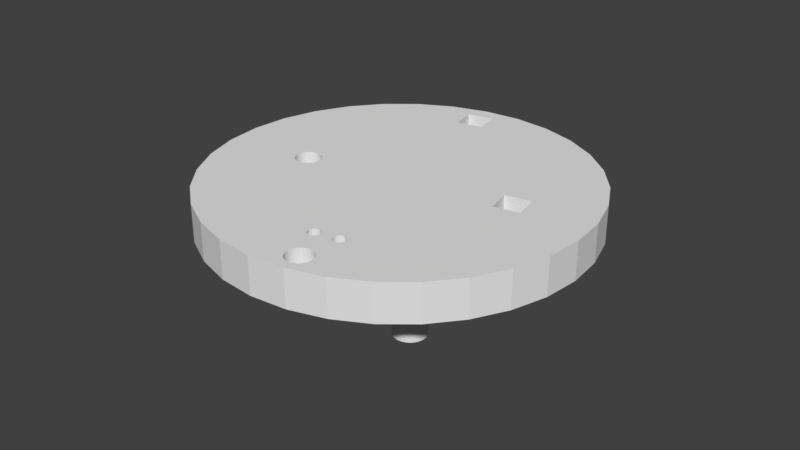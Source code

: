 # Source: Bottom_Plate.blend  (saved by Blender 2.79.0; exported with 4.5.12 LTS)
import bpy
from mathutils import Matrix  # noqa: F401  (used for matrix-valued properties, if any)

bpy.ops.wm.read_factory_settings(use_empty=True)
scene = bpy.context.scene
scene.name = 'Scene'

# ---- collections
col_collection_1 = bpy.data.collections.new('Collection 1'); scene.collection.children.link(col_collection_1)

# ---- world
world_world = bpy.data.worlds.new('World'); scene.world = world_world
world_world.color = (0.05088, 0.05088, 0.05088)
world_world.use_sun_shadow = False
world_world.sun_shadow_jitter_overblur = 0.0
world_world.cycles.sampling_method = 'MANUAL'

# ---- meshes
me_cylinder_001 = bpy.data.meshes.new('Cylinder.001')
me_cylinder_001.from_pydata([(0.3344, -0.4074, -4.057), (0.35, -0.4121, -4.057), (0.3644, -0.4198, -4.057), (0.377, -0.4301, -4.057), (0.3874, -0.4428, -4.057), (0.3951, -0.4572, -4.057), (0.3999, -0.4728, -4.057), (0.4015, -0.4891, -4.057), (0.3999, -0.5053, -4.057), (0.3951, -0.5209, -4.057), (0.3874, -0.5354, -4.057), (0.3771, -0.548, -4.057), (0.3645, -0.5584, -4.057), (0.3501, -0.5661, -4.057), (0.3344, -0.5708, -4.057), (0.3182, -0.5724, -4.057), (0.3019, -0.5708, -4.057), (0.2863, -0.5661, -4.057), (0.2719, -0.5584, -4.057), (0.2592, -0.548, -4.057), (0.2489, -0.5354, -4.057), (0.2412, -0.521, -4.057), (0.2364, -0.5054, -4.057), (0.2348, -0.4891, -4.057), (0.2364, -0.4729, -4.057), (0.2411, -0.4572, -4.057), (0.2488, -0.4428, -4.057), (0.2592, -0.4302, -4.057), (0.2718, -0.4198, -4.057), (0.2862, -0.4121, -4.057), (0.3018, -0.4074, -4.057), (0.3181, -0.4058, -4.057), (-0.4765, 0.2379, -4.057), (-0.4609, 0.2332, -4.057), (-0.4465, 0.2255, -4.057), (-0.4338, 0.2151, -4.057), (-0.4235, 0.2025, -4.057), (-0.4158, 0.1881, -4.057), (-0.411, 0.1725, -4.057), (-0.4094, 0.1562, -4.057), (-0.411, 0.14, -4.057), (-0.4157, 0.1243, -4.057), (-0.4234, 0.1099, -4.057), (-0.4338, 0.09728, -4.057), (-0.4464, 0.08691, -4.057), (-0.4608, 0.0792, -4.057), (-0.4764, 0.07445, -4.057), (-0.4927, 0.07284, -4.057), (-0.509, 0.07444, -4.057), (-0.5246, 0.07917, -4.057), (-0.539, 0.08687, -4.057), (-0.5516, 0.09722, -4.057), (-0.562, 0.1098, -4.057), (-0.5697, 0.1243, -4.057), (-0.5745, 0.1399, -4.057), (-0.5761, 0.1561, -4.057), (-0.5745, 0.1724, -4.057), (-0.5697, 0.188, -4.057), (-0.562, 0.2024, -4.057), (-0.5517, 0.2151, -4.057), (-0.5391, 0.2254, -4.057), (-0.5247, 0.2332, -4.057), (-0.509, 0.2379, -4.057), (-0.4928, 0.2395, -4.057), (0.3341, 0.5868, -4.057), (0.3497, 0.582, -4.057), (0.3641, 0.5743, -4.057), (0.3768, 0.564, -4.057), (0.3871, 0.5513, -4.057), (0.3948, 0.5369, -4.057), (0.3996, 0.5213, -4.057), (0.4012, 0.5051, -4.057), (0.3996, 0.4888, -4.057), (0.3949, 0.4732, -4.057), (0.3872, 0.4587, -4.057), (0.3768, 0.4461, -4.057), (0.3642, 0.4357, -4.057), (0.3498, 0.428, -4.057), (0.3341, 0.4233, -4.057), (0.3179, 0.4217, -4.057), (0.3016, 0.4233, -4.057), (0.286, 0.428, -4.057), (0.2716, 0.4357, -4.057), (0.259, 0.4461, -4.057), (0.2486, 0.4587, -4.057), (0.2409, 0.4731, -4.057), (0.2361, 0.4887, -4.057), (0.2345, 0.505, -4.057), (0.2361, 0.5212, -4.057), (0.2408, 0.5369, -4.057), (0.2485, 0.5513, -4.057), (0.2589, 0.5639, -4.057), (0.2715, 0.5743, -4.057), (0.2859, 0.582, -4.057), (0.3016, 0.5867, -4.057), (0.3178, 0.5883, -4.057), (0.0, 1.0, -1.0), (0.0, 1.0, 1.0), (0.1951, 0.9808, 1.0), (0.1951, 0.9808, -1.0), (0.03764, -0.6741, -1.0), (-0.02753, -0.6706, -1.0), (-0.02817, -0.6641, -1.0), (-0.03007, -0.6579, -1.0), (0.3827, 0.9239, -1.0), (0.5556, 0.8315, -1.0), (0.7071, 0.7071, -1.0), (0.8315, 0.5556, -1.0), (0.9239, 0.3827, -1.0), (0.9808, 0.1951, -1.0), (1.0, 7.55e-08, -1.0), (0.09869, -0.6926, -1.0), (0.1018, -0.6868, -1.0), (0.1037, -0.6806, -1.0), (0.1043, -0.6741, -1.0), (0.1037, -0.6676, -1.0), (0.1018, -0.6613, -1.0), (0.09869, -0.6555, -1.0), (0.09454, -0.6505, -1.0), (0.08949, -0.6464, -1.0), (0.08373, -0.6433, -1.0), (0.07748, -0.6414, -1.0), (0.07097, -0.6407, -1.0), (0.06447, -0.6414, -1.0), (0.05822, -0.6433, -1.0), (0.05246, -0.6464, -1.0), (0.0474, -0.6505, -1.0), (0.04326, -0.6555, -1.0), (0.04018, -0.6613, -1.0), (0.03828, -0.6676, -1.0), (-0.1951, 0.9808, -1.0), (-0.1951, 0.9808, 1.0), (-0.03929, 0.9188, 1.0), (0.06917, 0.9188, 1.0), (0.06917, 0.7804, 1.0), (0.06642, 0.7804, 1.0), (-0.07362, -0.6398, 1.0), (-0.06737, -0.6379, 1.0), (-0.06086, -0.6373, 1.0), (-0.05436, -0.6379, 1.0), (-0.04811, -0.6398, 1.0), (-0.04235, -0.6429, 1.0), (-0.03729, -0.6471, 1.0), (-0.03315, -0.6521, 1.0), (-0.03007, -0.6579, 1.0), (-0.02817, -0.6641, 1.0), (-0.02753, -0.6706, 1.0), (-0.02817, -0.6771, 1.0), (-0.03007, -0.6834, 1.0), (-0.03315, -0.6891, 1.0), (-0.03729, -0.6942, 1.0), (-0.04235, -0.6983, 1.0), (-0.04811, -0.7014, 1.0), (-0.05436, -0.7033, 1.0), (-0.06086, -0.704, 1.0), (-0.02624, -0.8171, 1.0), (-0.01349, -0.8132, 1.0), (0.0, -0.8119, 1.0), (0.01349, -0.8132, 1.0), (0.01428, -0.8134, 1.0), (0.07539, -0.707, 1.0), (0.07097, -0.7074, 1.0), (0.06447, -0.7068, 1.0), (0.05822, -0.7049, 1.0), (0.05246, -0.7018, 1.0), (0.0474, -0.6976, 1.0), (0.04326, -0.6926, 1.0), (0.04018, -0.6868, 1.0), (0.03828, -0.6806, 1.0), (0.03764, -0.6741, 1.0), (0.03828, -0.6676, 1.0), (0.04018, -0.6613, 1.0), (0.04326, -0.6555, 1.0), (0.0474, -0.6505, 1.0), (0.05246, -0.6464, 1.0), (0.05822, -0.6433, 1.0), (0.06447, -0.6414, 1.0), (0.07097, -0.6407, 1.0), (0.07748, -0.6414, 1.0), (0.08373, -0.6433, 1.0), (0.08949, -0.6464, 1.0), (0.09454, -0.6505, 1.0), (0.09869, -0.6555, 1.0), (0.1017, -0.6612, 1.0), (0.517, 0.06231, 1.0), (0.517, 0.06917, 1.0), (0.6553, 0.06917, 1.0), (0.6553, -0.06917, 1.0), (0.5285, -0.06917, 1.0), (0.9808, -0.1951, 1.0), (1.0, 7.55e-08, 1.0), (0.9808, 0.1951, 1.0), (0.9239, 0.3827, 1.0), (0.8315, 0.5556, 1.0), (0.7071, 0.7071, 1.0), (0.5556, 0.8315, 1.0), (0.3827, 0.9239, 1.0), (0.07097, -0.7074, -1.0), (0.07748, -0.7068, -1.0), (0.08373, -0.7049, -1.0), (0.08949, -0.7018, -1.0), (0.09454, -0.6976, -1.0), (0.9808, -0.1951, -1.0), (0.9239, -0.3827, -1.0), (0.8315, -0.5556, -1.0), (0.7071, -0.7071, -1.0), (0.5556, -0.8315, -1.0), (0.3827, -0.9239, -1.0), (0.1951, -0.9808, -1.0), (-3.258e-07, -1.0, -1.0), (-0.1951, -0.9808, -1.0), (-0.0942, -0.6706, -1.0), (-0.09356, -0.6771, -1.0), (-0.09166, -0.6834, -1.0), (-0.08858, -0.6891, -1.0), (-0.08443, -0.6942, -1.0), (-0.07938, -0.6983, -1.0), (-0.07362, -0.7014, -1.0), (-0.06737, -0.7033, -1.0), (-0.06086, -0.704, -1.0), (-0.05436, -0.7033, -1.0), (-0.04811, -0.7014, -1.0), (-0.04235, -0.6983, -1.0), (-0.03729, -0.6942, -1.0), (-0.03315, -0.6891, -1.0), (-0.03007, -0.6834, -1.0), (-0.02817, -0.6771, -1.0), (0.03828, -0.6806, -1.0), (0.04018, -0.6868, -1.0), (0.04326, -0.6926, -1.0), (0.0474, -0.6976, -1.0), (0.05246, -0.7018, -1.0), (0.05822, -0.7049, -1.0), (0.06447, -0.7068, -1.0), (-0.03315, -0.6521, -1.0), (-0.03729, -0.6471, -1.0), (-0.04235, -0.6429, -1.0), (-0.04811, -0.6398, -1.0), (-0.05436, -0.6379, -1.0), (-0.06086, -0.6373, -1.0), (-0.06737, -0.6379, -1.0), (-0.07362, -0.6398, -1.0), (-0.07938, -0.6429, -1.0), (-0.08443, -0.6471, -1.0), (-0.08858, -0.6521, -1.0), (-0.09166, -0.6579, -1.0), (-0.09356, -0.6641, -1.0), (-0.3827, -0.9239, -1.0), (-0.5556, -0.8315, -1.0), (-0.7071, -0.7071, -1.0), (-0.8315, -0.5556, -1.0), (-0.9239, -0.3827, -1.0), (-0.9808, -0.1951, -1.0), (-1.0, 9.656e-07, -1.0), (-0.9808, 0.1951, -1.0), (-0.9239, 0.3827, -1.0), (-0.8315, 0.5556, -1.0), (-0.7071, 0.7071, -1.0), (-0.5556, 0.8315, -1.0), (-0.3827, 0.9239, -1.0), (0.09869, -0.6926, 1.0), (0.1018, -0.6868, 1.0), (0.1037, -0.6806, 1.0), (0.1043, -0.6741, 1.0), (0.1037, -0.6676, 1.0), (0.1018, -0.6613, 1.0), (-0.3827, 0.9239, 1.0), (-0.5556, 0.8315, 1.0), (-0.7071, 0.7071, 1.0), (-0.8315, 0.5556, 1.0), (-0.9239, 0.3827, 1.0), (-0.9808, 0.1951, 1.0), (-1.0, 9.656e-07, 1.0), (-0.9808, -0.1951, 1.0), (-0.5278, -0.06852, 1.0), (-0.5347, -0.06784, 1.0), (-0.5477, -0.0639, 1.0), (-0.5596, -0.05751, 1.0), (-0.5701, -0.04891, 1.0), (-0.5787, -0.03843, 1.0), (-0.5851, -0.02647, 1.0), (-0.5891, -0.01349, 1.0), (-0.5904, 6.679e-08, 1.0), (-0.5891, 0.01349, 1.0), (-0.5851, 0.02647, 1.0), (-0.5787, 0.03843, 1.0), (-0.5701, 0.04891, 1.0), (-0.5596, 0.05751, 1.0), (-0.5477, 0.0639, 1.0), (-0.5347, 0.06784, 1.0), (-0.5212, 0.06917, 1.0), (-0.5077, 0.06784, 1.0), (-0.4947, 0.0639, 1.0), (-0.4828, 0.05751, 1.0), (-0.4723, 0.04891, 1.0), (-0.4646, 0.03951, 1.0), (-0.06917, 0.857, 1.0), (-0.06917, 0.9188, 1.0), (-0.06917, 0.9188, -0.4073), (0.06917, 0.9188, -0.4073), (0.06917, 0.7804, -0.4073), (-0.06917, 0.7804, -0.4073), (-0.06917, 0.7804, 1.0), (-0.4637, 0.03843, 1.0), (-0.4573, 0.02647, 1.0), (-0.4534, 0.01349, 1.0), (-0.452, 5.222e-09, 1.0), (-0.4534, -0.01349, 1.0), (-0.4573, -0.02647, 1.0), (-0.4637, -0.03843, 1.0), (-0.4723, -0.04891, 1.0), (-0.4828, -0.05751, 1.0), (-0.4947, -0.0639, 1.0), (-0.5077, -0.06784, 1.0), (-0.5212, -0.06917, 1.0), (-0.9239, -0.3827, 1.0), (-0.8315, -0.5556, 1.0), (-0.7071, -0.7071, 1.0), (-0.5556, -0.8315, 1.0), (-0.3827, -0.9239, 1.0), (-0.1951, -0.9808, 1.0), (-3.258e-07, -1.0, 1.0), (-1.427e-07, -0.9502, 1.0), (-0.01349, -0.9489, 1.0), (-0.02647, -0.9449, 1.0), (-0.03843, -0.9385, 1.0), (-0.04891, -0.9299, 1.0), (-0.05751, -0.9195, 1.0), (-0.0639, -0.9075, 1.0), (-0.06784, -0.8945, 1.0), (-0.06917, -0.881, 1.0), (-0.06784, -0.8675, 1.0), (-0.0639, -0.8546, 1.0), (-0.05751, -0.8426, 1.0), (-0.04891, -0.8321, 1.0), (-0.03843, -0.8235, 1.0), (-0.02647, -0.8171, 1.0), (-0.06737, -0.7033, 1.0), (-0.07362, -0.7014, 1.0), (-0.07938, -0.6983, 1.0), (-0.08443, -0.6942, 1.0), (-0.08858, -0.6891, 1.0), (-0.09166, -0.6834, 1.0), (-0.09356, -0.6771, 1.0), (-0.0942, -0.6706, 1.0), (-0.09356, -0.6641, 1.0), (-0.09166, -0.6579, 1.0), (-0.08858, -0.6521, 1.0), (-0.08443, -0.6471, 1.0), (-0.07938, -0.6429, 1.0), (-0.01349, -0.8132, -0.4073), (0.0, -0.8119, -0.4073), (0.01349, -0.8132, -0.4073), (0.02647, -0.8171, -0.4073), (0.02647, -0.8171, 1.0), (0.09454, -0.6976, 1.0), (0.08949, -0.7018, 1.0), (0.08373, -0.7049, 1.0), (0.07748, -0.7068, 1.0), (0.03843, -0.8235, 1.0), (0.04891, -0.8321, 1.0), (0.05751, -0.8426, 1.0), (0.05931, -0.846, 1.0), (0.5556, -0.8315, 1.0), (0.7071, -0.7071, 1.0), (0.8315, -0.5556, 1.0), (0.9239, -0.3827, 1.0), (0.517, -0.06917, 1.0), (0.517, -0.06917, -0.4073), (0.517, 0.06917, -0.4073), (0.6553, 0.06917, -0.4073), (0.6553, -0.06917, -0.4073), (0.3827, -0.9239, 1.0), (0.1951, -0.9808, 1.0), (-0.06667, 0.7829, -0.4073), (-0.06667, 0.9163, -0.4073), (0.06667, 0.9163, -0.4073), (0.06667, 0.7829, -0.4073), (0.0639, -0.8546, 1.0), (0.06784, -0.8675, 1.0), (0.06917, -0.881, 1.0), (0.06784, -0.8945, 1.0), (0.0639, -0.9075, 1.0), (0.05751, -0.9195, 1.0), (0.04891, -0.9299, 1.0), (0.03843, -0.9385, 1.0), (0.02647, -0.9449, 1.0), (0.01349, -0.9489, 1.0), (-2.254e-08, -0.9502, 1.0), (-2.254e-08, -0.9502, -0.4073), (-0.01349, -0.9489, -0.4073), (-0.02647, -0.9449, -0.4073), (-0.03843, -0.9385, -0.4073), (-0.04891, -0.9299, -0.4073), (-0.05751, -0.9195, -0.4073), (-0.0639, -0.9075, -0.4073), (-0.06784, -0.8945, -0.4073), (-0.06917, -0.881, -0.4073), (-0.06784, -0.8675, -0.4073), (-0.0639, -0.8546, -0.4073), (-0.05751, -0.8426, -0.4073), (-0.04891, -0.8321, -0.4073), (-0.03843, -0.8235, -0.4073), (-0.02647, -0.8171, -0.4073), (-0.06667, -0.881, -0.4073), (-0.06539, -0.868, -0.4073), (-0.06159, -0.8555, -0.4073), (-0.05543, -0.844, -0.4073), (-0.04714, -0.8339, -0.4073), (-0.03704, -0.8256, -0.4073), (-0.02551, -0.8194, -0.4073), (-0.01301, -0.8156, -0.4073), (0.0, -0.8144, -0.4073), (0.01301, -0.8156, -0.4073), (0.02551, -0.8194, -0.4073), (0.03704, -0.8256, -0.4073), (0.04714, -0.8339, -0.4073), (0.05543, -0.844, -0.4073), (0.06159, -0.8555, -0.4073), (0.06539, -0.868, -0.4073), (0.06667, -0.881, -0.4073), (0.06917, -0.881, -0.4073), (0.06784, -0.8675, -0.4073), (0.0639, -0.8546, -0.4073), (0.05751, -0.8426, -0.4073), (0.04891, -0.8321, -0.4073), (0.03843, -0.8235, -0.4073), (0.5195, -0.06667, -0.4073), (0.5195, 0.06667, -0.4073), (0.6528, 0.06667, -0.4073), (0.6528, -0.06667, -0.4073), (0.06784, -0.8945, -0.4073), (0.0639, -0.9075, -0.4073), (0.05751, -0.9195, -0.4073), (0.04891, -0.9299, -0.4073), (0.03843, -0.9385, -0.4073), (0.02647, -0.9449, -0.4073), (0.01349, -0.9489, -0.4073), (0.06539, -0.894, -0.4073), (0.06159, -0.9065, -0.4073), (0.05543, -0.9181, -0.4073), (0.04714, -0.9282, -0.4073), (0.03704, -0.9365, -0.4073), (0.02551, -0.9426, -0.4073), (0.01301, -0.9464, -0.4073), (-2.172e-08, -0.9477, -0.4073), (-0.01301, -0.9464, -0.4073), (-0.02551, -0.9426, -0.4073), (-0.03704, -0.9365, -0.4073), (-0.04714, -0.9282, -0.4073), (-0.05543, -0.9181, -0.4073), (-0.06159, -0.9065, -0.4073), (-0.06539, -0.894, -0.4073), (0.0, -0.8477, -0.4073), (0.006503, -0.8483, -0.4073), (0.01276, -0.8502, -0.4073), (0.01852, -0.8533, -0.4073), (0.02357, -0.8575, -0.4073), (0.02772, -0.8625, -0.4073), (0.0308, -0.8683, -0.4073), (0.03269, -0.8745, -0.4073), (-0.03333, -0.881, -0.4073), (-0.03269, -0.8745, -0.4073), (-0.0308, -0.8683, -0.4073), (-0.02772, -0.8625, -0.4073), (-0.02357, -0.8575, -0.4073), (-0.01852, -0.8533, -0.4073), (-0.01276, -0.8502, -0.4073), (-0.006503, -0.8483, -0.4073), (0.03333, -0.881, -0.4073), (0.03269, -0.8875, -0.4073), (0.0308, -0.8938, -0.4073), (0.02772, -0.8995, -0.4073), (0.02357, -0.9046, -0.4073), (0.01852, -0.9087, -0.4073), (0.01276, -0.9118, -0.4073), (0.006503, -0.9137, -0.4073), (-1.086e-08, -0.9144, -0.4073), (-0.006503, -0.9137, -0.4073), (-0.01276, -0.9118, -0.4073), (-0.01852, -0.9087, -0.4073), (-0.02357, -0.9046, -0.4073), (-0.02772, -0.8995, -0.4073), (-0.0308, -0.8938, -0.4073), (-0.03269, -0.8875, -0.4073), (-0.5212, 0.06667, -0.4073), (-0.5342, 0.06539, -0.4073), (-0.5467, 0.06159, -0.4073), (-0.5583, 0.05543, -0.4073), (-0.5684, 0.04714, -0.4073), (-0.5766, 0.03704, -0.4073), (-0.5828, 0.02551, -0.4073), (-0.5866, 0.01301, -0.4073), (-0.5879, 6.437e-08, -0.4073), (-0.5866, -0.01301, -0.4073), (-0.5828, -0.02551, -0.4073), (-0.5766, -0.03704, -0.4073), (-0.5684, -0.04714, -0.4073), (-0.5583, -0.05543, -0.4073), (-0.5467, -0.06159, -0.4073), (-0.5342, -0.06539, -0.4073), (-0.5212, -0.06667, -0.4073), (-0.5082, -0.06539, -0.4073), (-0.4957, -0.06159, -0.4073), (-0.4842, -0.05543, -0.4073), (-0.4741, -0.04714, -0.4073), (-0.4658, -0.03704, -0.4073), (-0.4596, -0.02551, -0.4073), (-0.4558, -0.01301, -0.4073), (-0.4545, 5.033e-09, -0.4073), (-0.4558, 0.01301, -0.4073), (-0.4596, 0.02551, -0.4073), (-0.4658, 0.03704, -0.4073), (-0.4741, 0.04714, -0.4073), (-0.4842, 0.05543, -0.4073), (-0.4957, 0.06159, -0.4073), (-0.5082, 0.06539, -0.4073), (-0.5212, 0.06917, -0.4073), (-0.5077, 0.06784, -0.4073), (-0.4947, 0.0639, -0.4073), (-0.5347, 0.06784, -0.4073), (-0.5477, 0.0639, -0.4073), (-0.5596, 0.05751, -0.4073), (-0.5701, 0.04891, -0.4073), (-0.5787, 0.03843, -0.4073), (-0.5851, 0.02647, -0.4073), (-0.5891, 0.01349, -0.4073), (-0.5904, 6.679e-08, -0.4073), (-0.5891, -0.01349, -0.4073), (-0.5851, -0.02647, -0.4073), (-0.5787, -0.03843, -0.4073), (-0.5701, -0.04891, -0.4073), (-0.5596, -0.05751, -0.4073), (-0.5477, -0.0639, -0.4073), (-0.5347, -0.06784, -0.4073), (-0.5212, -0.06917, -0.4073), (-0.5077, -0.06784, -0.4073), (-0.4947, -0.0639, -0.4073), (-0.4828, -0.05751, -0.4073), (-0.4723, -0.04891, -0.4073), (-0.4637, -0.03843, -0.4073), (-0.4573, -0.02647, -0.4073), (-0.4534, -0.01349, -0.4073), (-0.452, 5.222e-09, -0.4073), (-0.4534, 0.01349, -0.4073), (-0.4573, 0.02647, -0.4073), (-0.4637, 0.03843, -0.4073), (-0.4723, 0.04891, -0.4073), (-0.4828, 0.05751, -0.4073), (0.3768, 0.4461, -1.0), (0.3341, 0.5868, -1.0), (0.3178, 0.5883, -1.0), (0.3016, 0.5867, -1.0), (0.2361, 0.4887, -1.0), (0.2409, 0.4731, -1.0), (0.2345, 0.505, -1.0), (0.2486, 0.4587, -1.0), (0.286, 0.428, -1.0), (0.3016, 0.4233, -1.0), (0.2716, 0.4357, -1.0), (0.4012, 0.5051, -1.0), (0.3768, 0.564, -1.0), (0.3996, 0.4888, -1.0), (0.3996, 0.5213, -1.0), (0.3179, 0.4217, -1.0), (0.2715, 0.5743, -1.0), (0.2859, 0.582, -1.0), (0.2589, 0.5639, -1.0), (0.3949, 0.4732, -1.0), (0.3498, 0.428, -1.0), (0.3642, 0.4357, -1.0), (0.3872, 0.4587, -1.0), (0.2361, 0.5212, -1.0), (0.259, 0.4461, -1.0), (0.2408, 0.5369, -1.0), (0.3871, 0.5513, -1.0), (0.3341, 0.4233, -1.0), (0.3948, 0.5369, -1.0), (0.2485, 0.5513, -1.0), (0.3641, 0.5743, -1.0), (0.3497, 0.582, -1.0), (-0.4338, 0.09728, -1.0), (-0.4765, 0.2379, -1.0), (-0.4928, 0.2395, -1.0), (-0.509, 0.2379, -1.0), (-0.5745, 0.1399, -1.0), (-0.5697, 0.1243, -1.0), (-0.5761, 0.1561, -1.0), (-0.562, 0.1098, -1.0), (-0.5246, 0.07917, -1.0), (-0.509, 0.07444, -1.0), (-0.539, 0.08687, -1.0), (-0.4094, 0.1562, -1.0), (-0.4338, 0.2151, -1.0), (-0.411, 0.14, -1.0), (-0.411, 0.1725, -1.0), (-0.4927, 0.07284, -1.0), (-0.5391, 0.2254, -1.0), (-0.5247, 0.2332, -1.0), (-0.5517, 0.2151, -1.0), (-0.4157, 0.1243, -1.0), (-0.4608, 0.0792, -1.0), (-0.4464, 0.08691, -1.0), (-0.4234, 0.1099, -1.0), (-0.5745, 0.1724, -1.0), (-0.5516, 0.09722, -1.0), (-0.5697, 0.188, -1.0), (-0.4235, 0.2025, -1.0), (-0.4764, 0.07445, -1.0), (-0.4158, 0.1881, -1.0), (-0.562, 0.2024, -1.0), (-0.4465, 0.2255, -1.0), (-0.4609, 0.2332, -1.0), (0.3771, -0.548, -1.0), (0.3344, -0.4074, -1.0), (0.3181, -0.4058, -1.0), (0.3018, -0.4074, -1.0), (0.2364, -0.5054, -1.0), (0.2412, -0.521, -1.0), (0.2348, -0.4891, -1.0), (0.2489, -0.5354, -1.0), (0.2863, -0.5661, -1.0), (0.3019, -0.5708, -1.0), (0.2719, -0.5584, -1.0), (0.2727, -0.5589, -1.0), (0.4015, -0.4891, -1.0), (0.377, -0.4301, -1.0), (0.3999, -0.5053, -1.0), (0.397, -0.4634, -1.0), (0.3999, -0.4728, -1.0), (0.3182, -0.5724, -1.0), (0.2718, -0.4198, -1.0), (0.2862, -0.4121, -1.0), (0.2592, -0.4302, -1.0), (0.3951, -0.5209, -1.0), (0.3501, -0.5661, -1.0), (0.3645, -0.5584, -1.0), (0.3874, -0.5354, -1.0), (0.2364, -0.4729, -1.0), (0.2592, -0.548, -1.0), (0.2411, -0.4572, -1.0), (0.3874, -0.4428, -1.0), (0.3344, -0.5708, -1.0), (0.3951, -0.4572, -1.0), (0.2488, -0.4428, -1.0), (0.3644, -0.4198, -1.0), (0.35, -0.4121, -1.0)], [], [(0, 614, 646, 1), (1, 646, 645, 2), (2, 645, 626, 3), (3, 626, 641, 4), (4, 641, 643, 5), (5, 643, 628, 629, 6), (6, 629, 625, 7), (7, 625, 627, 8), (8, 627, 634, 9), (9, 634, 637, 10), (10, 637, 613, 11), (11, 613, 636, 12), (12, 636, 635, 13), (13, 635, 642, 14), (14, 642, 630, 15), (15, 630, 622, 16), (16, 622, 621, 17), (17, 621, 624, 623, 18), (18, 623, 639, 19), (19, 639, 620, 20), (20, 620, 618, 21), (21, 618, 617, 22), (22, 617, 619, 23), (23, 619, 638, 24), (24, 638, 640, 25), (25, 640, 644, 26), (26, 644, 633, 27), (27, 633, 631, 28), (28, 631, 632, 29), (29, 632, 616, 30), (30, 616, 615, 31), (31, 615, 614, 0), (0, 1, 2, 3, 4, 5, 6, 7, 8, 9, 10, 11, 12, 13, 14, 15, 16, 17, 18, 19, 20, 21, 22, 23, 24, 25, 26, 27, 28, 29, 30, 31), (32, 582, 612, 33), (33, 612, 611, 34), (34, 611, 593, 35), (35, 593, 607, 36), (36, 607, 609, 37), (37, 609, 595, 38), (38, 595, 592, 39), (39, 592, 594, 40), (40, 594, 600, 41), (41, 600, 603, 42), (42, 603, 581, 43), (43, 581, 602, 44), (44, 602, 601, 45), (45, 601, 608, 46), (46, 608, 596, 47), (47, 596, 590, 48), (48, 590, 589, 49), (49, 589, 591, 50), (50, 591, 605, 51), (51, 605, 588, 52), (52, 588, 586, 53), (53, 586, 585, 54), (54, 585, 587, 55), (55, 587, 604, 56), (56, 604, 606, 57), (57, 606, 610, 58), (58, 610, 599, 59), (59, 599, 597, 60), (60, 597, 598, 61), (61, 598, 584, 62), (62, 584, 583, 63), (63, 583, 582, 32), (32, 33, 34, 35, 36, 37, 38, 39, 40, 41, 42, 43, 44, 45, 46, 47, 48, 49, 50, 51, 52, 53, 54, 55, 56, 57, 58, 59, 60, 61, 62, 63), (64, 550, 580, 65), (65, 580, 579, 66), (66, 579, 561, 67), (67, 561, 575, 68), (68, 575, 577, 69), (69, 577, 563, 70), (70, 563, 560, 71), (71, 560, 562, 72), (72, 562, 568, 73), (73, 568, 571, 74), (74, 571, 549, 75), (75, 549, 570, 76), (76, 570, 569, 77), (77, 569, 576, 78), (78, 576, 564, 79), (79, 564, 558, 80), (80, 558, 557, 81), (81, 557, 559, 82), (82, 559, 573, 83), (83, 573, 556, 84), (84, 556, 554, 85), (85, 554, 553, 86), (86, 553, 555, 87), (87, 555, 572, 88), (88, 572, 574, 89), (89, 574, 578, 90), (90, 578, 567, 91), (91, 567, 565, 92), (92, 565, 566, 93), (93, 566, 552, 94), (94, 552, 551, 95), (95, 551, 550, 64), (64, 65, 66, 67, 68, 69, 70, 71, 72, 73, 74, 75, 76, 77, 78, 79, 80, 81, 82, 83, 84, 85, 86, 87, 88, 89, 90, 91, 92, 93, 94, 95), (96, 97, 98, 99), (100, 101, 102, 103, 96, 555, 553, 554, 556, 573, 559, 557, 558, 564, 576, 569, 570, 549, 571, 568, 562, 560, 107, 108, 109, 110, 628, 643, 641, 626, 645, 646, 614, 615, 616, 632, 631, 633, 644, 640, 638, 619, 617, 618, 620, 639, 623, 624, 111, 112, 113, 114, 115, 116, 117, 118, 119, 120, 121, 122, 123, 124, 125, 126, 127, 128, 129), (130, 131, 97, 96), (97, 132, 133, 134, 135, 136, 137, 138, 139, 140, 141, 142, 143, 144, 145, 146, 147, 148, 149, 150, 151, 152, 153, 154, 155, 156, 157, 158, 159, 160, 161, 162, 163, 164, 165, 166, 167, 168, 169, 170, 171, 172, 173, 174, 175, 176, 177, 178, 179, 180, 181, 182, 183, 184, 185, 186, 187, 188, 189, 190, 191, 192, 193, 194, 195, 196, 98), (99, 98, 196, 104), (100, 129, 170, 169), (197, 198, 199, 200, 201, 111, 624, 621, 622, 630, 642, 635, 636, 613, 637, 634, 627, 625, 629, 628, 110, 202, 203, 204, 205, 206, 207, 208, 209, 210, 211, 212, 213, 214, 215, 216, 217, 218, 219, 220, 221, 222, 223, 224, 225, 226, 101, 100, 227, 228, 229, 230, 231, 232, 233), (102, 101, 146, 145), (103, 102, 145, 144), (96, 103, 592, 595, 609, 607, 593, 611, 612, 582, 583, 584, 598, 597, 599, 610, 606, 604, 587, 254, 255, 256, 257, 258, 259, 130), (104, 196, 195, 105), (105, 195, 194, 106), (106, 194, 193, 107), (107, 193, 192, 108), (108, 192, 191, 109), (109, 191, 190, 110), (112, 111, 260, 261), (113, 112, 261, 262), (114, 113, 262, 263), (115, 114, 263, 264), (116, 115, 264, 265), (117, 116, 265, 183, 182), (118, 117, 182, 181), (119, 118, 181, 180), (120, 119, 180, 179), (121, 120, 179, 178), (122, 121, 178, 177), (123, 122, 177, 176), (124, 123, 176, 175), (125, 124, 175, 174), (126, 125, 174, 173), (127, 126, 173, 172), (128, 127, 172, 171), (129, 128, 171, 170), (259, 266, 131, 130), (97, 131, 266, 267, 268, 269, 270, 271, 272, 273, 274, 275, 276, 277, 278, 279, 280, 281, 282, 283, 284, 285, 286, 287, 288, 289, 290, 291, 292, 293, 294, 295, 296, 297, 132), (298, 299, 133, 132, 297), (134, 133, 299, 300), (300, 301, 302, 135, 134), (296, 295, 303, 304, 305, 306, 307, 308, 309, 310, 311, 312, 313, 314, 274, 273, 315, 316, 317, 318, 319, 320, 321, 322, 323, 324, 325, 326, 327, 328, 329, 330, 331, 332, 333, 334, 335, 336, 155, 154, 337, 338, 339, 340, 341, 342, 343, 344, 345, 346, 347, 348, 349, 136, 135, 302), (241, 240, 137, 136), (240, 239, 138, 137), (239, 238, 139, 138), (238, 237, 140, 139), (237, 236, 141, 140), (236, 235, 142, 141), (235, 234, 143, 142), (234, 103, 144, 143), (101, 226, 147, 146), (226, 225, 148, 147), (225, 224, 149, 148), (224, 223, 150, 149), (223, 222, 151, 150), (222, 221, 152, 151), (221, 220, 153, 152), (220, 219, 154, 153), (155, 336, 403, 350, 156), (157, 156, 350, 351), (158, 157, 351, 352), (352, 353, 354, 159, 158), (184, 183, 265, 264, 263, 262, 261, 260, 355, 356, 357, 358, 160, 159, 354, 359, 360, 361, 362, 363, 364, 365, 366, 189, 188, 367), (197, 233, 162, 161), (233, 232, 163, 162), (232, 231, 164, 163), (231, 230, 165, 164), (230, 229, 166, 165), (229, 228, 167, 166), (228, 227, 168, 167), (227, 100, 169, 168), (368, 369, 185, 184, 367), (186, 185, 369, 370), (187, 186, 370, 371), (371, 368, 367, 188, 187), (110, 190, 189, 202), (198, 197, 161, 160, 358), (199, 198, 358, 357), (200, 199, 357, 356), (201, 200, 356, 355), (111, 201, 355, 260), (202, 189, 366, 203), (203, 366, 365, 204), (204, 365, 364, 205), (205, 364, 363, 206), (206, 363, 372, 207), (207, 372, 373, 208), (208, 373, 321, 209), (209, 321, 320, 210), (212, 211, 344, 343), (213, 212, 343, 342), (214, 213, 342, 341), (215, 214, 341, 340), (216, 215, 340, 339), (217, 216, 339, 338), (218, 217, 338, 337), (219, 218, 337, 154), (242, 241, 136, 349), (243, 242, 349, 348), (244, 243, 348, 347), (245, 244, 347, 346), (246, 245, 346, 345), (211, 246, 345, 344), (210, 320, 319, 247), (247, 319, 318, 248), (248, 318, 317, 249), (249, 317, 316, 250), (250, 316, 315, 251), (251, 315, 273, 252), (252, 273, 272, 253), (253, 272, 271, 254), (254, 271, 270, 255), (255, 270, 269, 256), (256, 269, 268, 257), (257, 268, 267, 258), (258, 267, 266, 259), (301, 298, 297, 296, 302), (301, 374, 375, 376, 299, 298), (301, 300, 299, 376, 377, 374), (363, 362, 378, 379, 380, 381, 382, 383, 384, 385, 386, 387, 388, 322, 321, 373, 372), (389, 390, 323, 322, 388), (324, 323, 390, 391), (325, 324, 391, 392), (326, 325, 392, 393), (327, 326, 393, 394), (328, 327, 394, 395), (329, 328, 395, 396), (330, 329, 396, 397), (331, 330, 397, 398), (332, 331, 398, 399), (333, 332, 399, 400), (334, 333, 400, 401), (335, 334, 401, 402), (336, 335, 402, 403), (351, 350, 403, 402, 401, 400, 399, 398, 397, 404, 405, 406, 407, 408, 409, 410, 411, 412, 413, 414, 415, 416, 417, 418, 419, 420, 421, 422, 423, 424, 425, 426, 353, 352), (359, 354, 353, 426), (360, 359, 426, 425), (361, 360, 425, 424), (424, 423, 378, 362, 361), (368, 427, 428, 429, 370, 369), (368, 371, 370, 429, 430, 427), (375, 374, 377, 376), (379, 378, 423, 422), (380, 379, 422, 421), (381, 380, 421, 431), (382, 381, 431, 432), (383, 382, 432, 433), (384, 383, 433, 434), (385, 384, 434, 435), (386, 385, 435, 436), (387, 386, 436, 437), (388, 387, 437, 389), (421, 420, 438, 439, 440, 441, 442, 443, 444, 445, 446, 447, 448, 449, 450, 451, 452, 404, 397, 396, 395, 394, 393, 392, 391, 390, 389, 437, 436, 435, 434, 433, 432, 431), (453, 454, 455, 456, 457, 458, 459, 460, 441, 440, 439, 438, 420, 419, 418, 417, 416, 415, 414, 413, 412, 411, 410, 409, 408, 407, 406, 405, 404, 461, 462, 463, 464, 465, 466, 467, 468), (428, 427, 430, 429), (461, 404, 452, 451, 450, 449, 448, 447, 446, 445, 444, 443, 442, 441, 460, 469, 470, 471, 472, 473, 474, 475, 476, 477, 478, 479, 480, 481, 482, 483, 484), (453, 468, 467, 466, 465, 464, 463, 462, 461, 484, 483, 482, 481, 480, 479, 478, 477, 476, 475, 474, 473, 472, 471, 470, 469, 460, 459, 458, 457, 456, 455, 454), (485, 486, 487, 488, 489, 490, 491, 492, 493, 494, 495, 496, 497, 498, 499, 500, 501, 502, 503, 504, 505, 506, 507, 508, 509, 510, 511, 512, 513, 514, 515, 516), (291, 290, 517, 518), (292, 291, 518, 519), (517, 520, 521, 522, 523, 524, 525, 526, 527, 528, 529, 530, 531, 532, 533, 534, 535, 501, 500, 499, 498, 497, 496, 495, 494, 493, 492, 491, 490, 489, 488, 487, 486, 485, 516), (517, 516, 515, 514, 513, 512, 511, 510, 509, 508, 507, 506, 505, 504, 503, 502, 501, 535, 536, 537, 538, 539, 540, 541, 542, 543, 544, 545, 546, 547, 548, 519, 518), (290, 289, 520, 517), (293, 292, 519, 548), (294, 293, 548, 547), (547, 546, 303, 295, 294), (304, 303, 546, 545), (305, 304, 545, 544), (306, 305, 544, 543), (307, 306, 543, 542), (308, 307, 542, 541), (309, 308, 541, 540), (310, 309, 540, 539), (311, 310, 539, 538), (312, 311, 538, 537), (313, 312, 537, 536), (314, 313, 536, 535), (535, 534, 275, 274, 314), (276, 275, 534, 533), (277, 276, 533, 532), (278, 277, 532, 531), (279, 278, 531, 530), (280, 279, 530, 529), (281, 280, 529, 528), (282, 281, 528, 527), (283, 282, 527, 526), (284, 283, 526, 525), (285, 284, 525, 524), (286, 285, 524, 523), (287, 286, 523, 522), (288, 287, 522, 521), (289, 288, 521, 520), (107, 560, 563, 577, 575, 561, 579, 580, 550, 551, 552, 566, 565, 567, 578, 574, 572, 555, 96, 99, 104, 105, 106), (254, 587, 585, 586, 588, 605, 591, 589, 590, 596, 608, 601, 602, 581, 603, 600, 594, 592, 103, 234, 235, 236, 237, 238, 239, 240, 241, 242, 243, 244, 245, 246, 211, 210, 247, 248, 249, 250, 251, 252, 253)])
me_cylinder_001.use_remesh_preserve_volume = False
me_cylinder_001.use_remesh_preserve_attributes = False
me_cylinder_001.use_mirror_vertex_groups = False
me_cylinder_001.update()

# ---- objects
ob_bottom_platform = bpy.data.objects.new('Bottom platform', me_cylinder_001)

# ---- transforms, parenting, visibility, modifiers, constraints
ob_bottom_platform.location = (0.0, 0.0, -3.176)
ob_bottom_platform.rotation_euler = (0.0, -0.0, 0.1959)
ob_bottom_platform.scale = (30.0, 30.0, 3.0)
ob_bottom_platform.lineart.crease_threshold = 0.0

# ---- collection membership
col_collection_1.objects.link(ob_bottom_platform)

# ---- scene / render settings (as saved in the file)
scene.frame_start = 1; scene.frame_end = 250; scene.frame_set(1)
scene.render.engine = 'BLENDER_EEVEE_NEXT'
scene.render.resolution_percentage = 50
scene.render.dither_intensity = 0.0
scene.cycles.use_denoising = False
scene.cycles.samples = 128
scene.cycles.sampling_pattern = 'TABULATED_SOBOL'
scene.cycles.use_adaptive_sampling = False
scene.cycles.use_light_tree = False
scene.cycles.blur_glossy = 0.0
scene.cycles.sample_clamp_indirect = 0.0
scene.view_settings.view_transform = 'Standard'
bpy.context.view_layer.update()

# ---- added for rendering (the .blend has no active camera and no usable light): camera, sun
cam_auto = bpy.data.cameras.new('AutoCamera')
cam_auto.lens = 50.0
cam_auto.sensor_width = 36.0
cam_auto.clip_end = 1638.25
ob_auto_camera = bpy.data.objects.new('AutoCamera', cam_auto)
scene.collection.objects.link(ob_auto_camera)
ob_auto_camera.location = (93.3478, -112.017, 66.9167)
ob_auto_camera.rotation_euler = (1.09748, -7.21219e-08, 0.694738)
scene.camera = ob_auto_camera
light_auto_sun = bpy.data.lights.new('AutoSun', 'SUN')
light_auto_sun.energy = 3.0
light_auto_sun.angle = 0.0523599
ob_auto_sun = bpy.data.objects.new('AutoSun', light_auto_sun)
scene.collection.objects.link(ob_auto_sun)
ob_auto_sun.rotation_euler = (0.872665, 0.174533, 0.523599)
bpy.context.view_layer.update()
